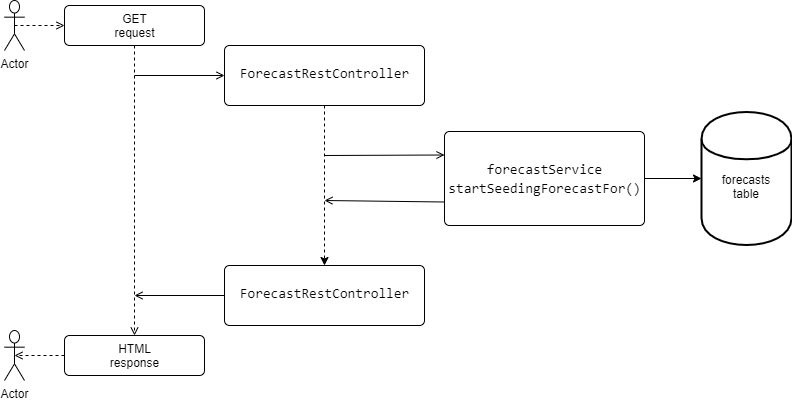

The diagram above was exported from draw.io. Its source (the exported page's mxGraphModel, read from the mxfile embedded in the PNG):
<mxGraphModel dx="682" dy="470" grid="1" gridSize="10" guides="1" tooltips="1" connect="1" arrows="1" fold="1" page="1" pageScale="1" pageWidth="827" pageHeight="1169" math="0" shadow="0">
  <root>
    <mxCell id="ID7U41zceB5v7bTVXZlB-0" />
    <mxCell id="ID7U41zceB5v7bTVXZlB-1" parent="ID7U41zceB5v7bTVXZlB-0" />
    <mxCell id="ID7U41zceB5v7bTVXZlB-3" value="Actor" style="shape=umlActor;verticalLabelPosition=bottom;verticalAlign=top;html=1;" vertex="1" parent="ID7U41zceB5v7bTVXZlB-1">
      <mxGeometry x="40" y="55" width="20" height="50" as="geometry" />
    </mxCell>
    <mxCell id="ID7U41zceB5v7bTVXZlB-4" value="HTML&lt;br&gt;response" style="html=1;align=center;verticalAlign=top;rounded=1;absoluteArcSize=1;arcSize=10;dashed=0;shadow=0;" vertex="1" parent="ID7U41zceB5v7bTVXZlB-1">
      <mxGeometry x="100" y="390" width="140" height="40" as="geometry" />
    </mxCell>
    <mxCell id="ID7U41zceB5v7bTVXZlB-5" value="GET&lt;br&gt;request" style="html=1;align=center;verticalAlign=top;rounded=1;absoluteArcSize=1;arcSize=10;dashed=0;shadow=0;" vertex="1" parent="ID7U41zceB5v7bTVXZlB-1">
      <mxGeometry x="100" y="60" width="140" height="40" as="geometry" />
    </mxCell>
    <mxCell id="ID7U41zceB5v7bTVXZlB-6" value="" style="html=1;verticalAlign=bottom;labelBackgroundColor=none;endArrow=open;endFill=0;dashed=1;exitX=0.5;exitY=1;exitDx=0;exitDy=0;entryX=0.5;entryY=0;entryDx=0;entryDy=0;" edge="1" parent="ID7U41zceB5v7bTVXZlB-1" source="ID7U41zceB5v7bTVXZlB-5" target="ID7U41zceB5v7bTVXZlB-4">
      <mxGeometry width="160" relative="1" as="geometry">
        <mxPoint x="180" y="120" as="sourcePoint" />
        <mxPoint x="169.5" y="184" as="targetPoint" />
      </mxGeometry>
    </mxCell>
    <mxCell id="ID7U41zceB5v7bTVXZlB-7" value="" style="html=1;verticalAlign=bottom;labelBackgroundColor=none;endArrow=open;endFill=0;entryX=0;entryY=0.5;entryDx=0;entryDy=0;" edge="1" parent="ID7U41zceB5v7bTVXZlB-1" target="ID7U41zceB5v7bTVXZlB-12">
      <mxGeometry width="160" relative="1" as="geometry">
        <mxPoint x="170" y="130" as="sourcePoint" />
        <mxPoint x="330" y="130" as="targetPoint" />
      </mxGeometry>
    </mxCell>
    <mxCell id="ID7U41zceB5v7bTVXZlB-8" value="" style="html=1;verticalAlign=bottom;labelBackgroundColor=none;endArrow=open;endFill=0;dashed=1;entryX=0;entryY=0.5;entryDx=0;entryDy=0;exitX=0.5;exitY=0.5;exitDx=0;exitDy=0;exitPerimeter=0;" edge="1" parent="ID7U41zceB5v7bTVXZlB-1" source="ID7U41zceB5v7bTVXZlB-3" target="ID7U41zceB5v7bTVXZlB-5">
      <mxGeometry width="160" relative="1" as="geometry">
        <mxPoint x="50" y="80" as="sourcePoint" />
        <mxPoint x="220" y="79.5" as="targetPoint" />
      </mxGeometry>
    </mxCell>
    <mxCell id="ID7U41zceB5v7bTVXZlB-9" value="Actor" style="shape=umlActor;verticalLabelPosition=bottom;verticalAlign=top;html=1;" vertex="1" parent="ID7U41zceB5v7bTVXZlB-1">
      <mxGeometry x="40" y="385" width="20" height="50" as="geometry" />
    </mxCell>
    <mxCell id="ID7U41zceB5v7bTVXZlB-10" value="" style="html=1;verticalAlign=bottom;labelBackgroundColor=none;endArrow=open;endFill=0;dashed=1;entryX=0.5;entryY=0.5;entryDx=0;entryDy=0;entryPerimeter=0;exitX=0;exitY=0.5;exitDx=0;exitDy=0;" edge="1" parent="ID7U41zceB5v7bTVXZlB-1" source="ID7U41zceB5v7bTVXZlB-4" target="ID7U41zceB5v7bTVXZlB-9">
      <mxGeometry width="160" relative="1" as="geometry">
        <mxPoint x="100" y="405" as="sourcePoint" />
        <mxPoint x="50" y="405" as="targetPoint" />
      </mxGeometry>
    </mxCell>
    <mxCell id="ID7U41zceB5v7bTVXZlB-11" style="edgeStyle=orthogonalEdgeStyle;rounded=0;orthogonalLoop=1;jettySize=auto;html=1;exitX=0.5;exitY=1;exitDx=0;exitDy=0;entryX=0.5;entryY=0;entryDx=0;entryDy=0;dashed=1;" edge="1" parent="ID7U41zceB5v7bTVXZlB-1" source="ID7U41zceB5v7bTVXZlB-12" target="ID7U41zceB5v7bTVXZlB-14">
      <mxGeometry relative="1" as="geometry" />
    </mxCell>
    <mxCell id="ID7U41zceB5v7bTVXZlB-12" value="&lt;div style=&quot;background-color: rgb(255 , 255 , 255) ; font-family: &amp;#34;consolas&amp;#34; , &amp;#34;courier new&amp;#34; , monospace ; font-size: 14px ; line-height: 19px&quot;&gt;ForecastRestController&lt;/div&gt;" style="html=1;align=center;verticalAlign=top;rounded=1;absoluteArcSize=1;arcSize=10;dashed=0;shadow=0;spacingTop=12;" vertex="1" parent="ID7U41zceB5v7bTVXZlB-1">
      <mxGeometry x="260" y="100" width="200" height="60" as="geometry" />
    </mxCell>
    <mxCell id="ID7U41zceB5v7bTVXZlB-13" value="" style="html=1;verticalAlign=bottom;labelBackgroundColor=none;endArrow=open;endFill=0;entryX=0;entryY=0.5;entryDx=0;entryDy=0;exitX=0;exitY=0.5;exitDx=0;exitDy=0;" edge="1" parent="ID7U41zceB5v7bTVXZlB-1" source="ID7U41zceB5v7bTVXZlB-14">
      <mxGeometry width="160" relative="1" as="geometry">
        <mxPoint x="330" y="250" as="sourcePoint" />
        <mxPoint x="170" y="350" as="targetPoint" />
      </mxGeometry>
    </mxCell>
    <mxCell id="ID7U41zceB5v7bTVXZlB-14" value="&lt;div style=&quot;background-color: rgb(255 , 255 , 255) ; font-family: &amp;#34;consolas&amp;#34; , &amp;#34;courier new&amp;#34; , monospace ; font-size: 14px ; line-height: 19px&quot;&gt;ForecastRestController&lt;/div&gt;" style="html=1;align=center;verticalAlign=top;rounded=1;absoluteArcSize=1;arcSize=10;dashed=0;shadow=0;spacingTop=12;" vertex="1" parent="ID7U41zceB5v7bTVXZlB-1">
      <mxGeometry x="260" y="320" width="200" height="60" as="geometry" />
    </mxCell>
    <mxCell id="ID7U41zceB5v7bTVXZlB-15" value="" style="html=1;verticalAlign=bottom;labelBackgroundColor=none;endArrow=open;endFill=0;entryX=0;entryY=0.25;entryDx=0;entryDy=0;" edge="1" parent="ID7U41zceB5v7bTVXZlB-1" target="ID7U41zceB5v7bTVXZlB-19">
      <mxGeometry width="160" relative="1" as="geometry">
        <mxPoint x="360" y="210" as="sourcePoint" />
        <mxPoint x="520" y="200" as="targetPoint" />
      </mxGeometry>
    </mxCell>
    <mxCell id="ID7U41zceB5v7bTVXZlB-16" value="" style="html=1;verticalAlign=bottom;labelBackgroundColor=none;endArrow=open;endFill=0;exitX=0;exitY=0.75;exitDx=0;exitDy=0;" edge="1" parent="ID7U41zceB5v7bTVXZlB-1" source="ID7U41zceB5v7bTVXZlB-19">
      <mxGeometry width="160" relative="1" as="geometry">
        <mxPoint x="520" y="230" as="sourcePoint" />
        <mxPoint x="360" y="255" as="targetPoint" />
      </mxGeometry>
    </mxCell>
    <mxCell id="ID7U41zceB5v7bTVXZlB-17" style="edgeStyle=orthogonalEdgeStyle;rounded=0;orthogonalLoop=1;jettySize=auto;html=1;exitX=1;exitY=0.5;exitDx=0;exitDy=0;entryX=0;entryY=0.5;entryDx=0;entryDy=0;" edge="1" parent="ID7U41zceB5v7bTVXZlB-1" source="ID7U41zceB5v7bTVXZlB-19" target="ID7U41zceB5v7bTVXZlB-20">
      <mxGeometry relative="1" as="geometry">
        <mxPoint x="720" y="209.5" as="targetPoint" />
      </mxGeometry>
    </mxCell>
    <mxCell id="ID7U41zceB5v7bTVXZlB-19" value="&lt;div style=&quot;background-color: rgb(255 , 255 , 255) ; font-family: &amp;#34;consolas&amp;#34; , &amp;#34;courier new&amp;#34; , monospace ; font-size: 14px ; line-height: 19px&quot;&gt;&lt;div style=&quot;font-family: &amp;#34;consolas&amp;#34; , &amp;#34;courier new&amp;#34; , monospace ; line-height: 19px&quot;&gt;&lt;div style=&quot;font-family: &amp;#34;consolas&amp;#34; , &amp;#34;courier new&amp;#34; , monospace ; line-height: 19px&quot;&gt;forecastService&lt;/div&gt;&lt;/div&gt;&lt;div style=&quot;font-family: &amp;#34;consolas&amp;#34; , &amp;#34;courier new&amp;#34; , monospace ; line-height: 19px&quot;&gt;&lt;div style=&quot;font-family: &amp;#34;consolas&amp;#34; , &amp;#34;courier new&amp;#34; , monospace ; line-height: 19px&quot;&gt;&lt;span style=&quot;font-family: &amp;#34;consolas&amp;#34; , &amp;#34;courier new&amp;#34; , monospace&quot;&gt;startSeedingForecastFor&lt;/span&gt;()&lt;/div&gt;&lt;/div&gt;&lt;/div&gt;" style="html=1;align=center;verticalAlign=top;rounded=1;absoluteArcSize=1;arcSize=10;dashed=0;shadow=0;spacingTop=22;" vertex="1" parent="ID7U41zceB5v7bTVXZlB-1">
      <mxGeometry x="480" y="186" width="200" height="94" as="geometry" />
    </mxCell>
    <mxCell id="ID7U41zceB5v7bTVXZlB-20" value="forecasts&lt;br&gt;table" style="shape=cylinder;whiteSpace=wrap;html=1;boundedLbl=1;backgroundOutline=1;shadow=0;strokeWidth=2;glass=1;spacingTop=-24;" vertex="1" parent="ID7U41zceB5v7bTVXZlB-1">
      <mxGeometry x="737" y="166.5" width="90" height="133" as="geometry" />
    </mxCell>
  </root>
</mxGraphModel>